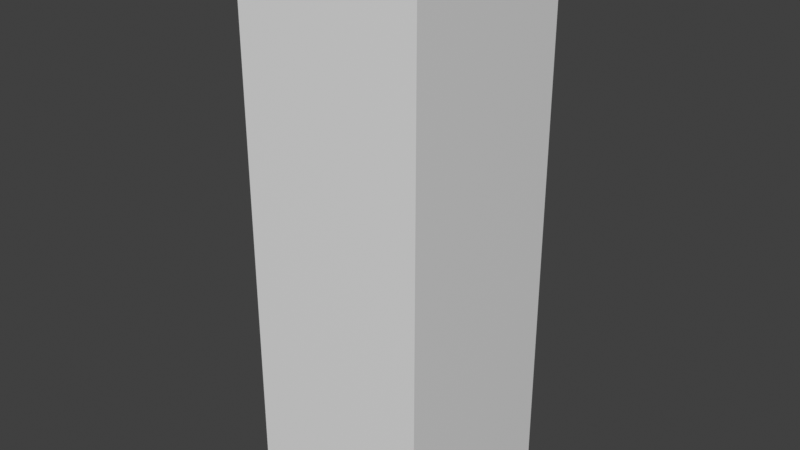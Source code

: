 # Source: test_body.blend  (saved by Blender 5.2.45; exported with 4.5.12 LTS)
import bpy
from mathutils import Matrix  # noqa: F401  (used for matrix-valued properties, if any)

bpy.ops.wm.read_factory_settings(use_empty=True)
scene = bpy.context.scene
scene.name = 'Scene'

# ---- collections
col_collection = bpy.data.collections.new('Collection'); scene.collection.children.link(col_collection)

# ---- materials (node trees are filled in below, after node groups)
mat_material = bpy.data.materials.new('Material')
mat_material.alpha_threshold = 0.0
mat_material.use_backface_culling_lightprobe_volume = False
mat_material.roughness = 0.5
mat_material.line_color = (0.0, 0.0, 0.0, 1.0)

# ---- material node trees
mat_material.use_nodes = True; mat_material.node_tree.nodes.clear()
_N = mat_material.node_tree.nodes; _L = mat_material.node_tree.links
n0 = _N.new('ShaderNodeOutputMaterial'); n0.name = 'Material Output'; n0.location = (200, 100)
n1 = _N.new('ShaderNodeBsdfPrincipled'); n1.name = 'Principled BSDF'; n1.location = (-200, 100)
n1.inputs[10].default_value = 0.005
_L.new(n1.outputs[0], n0.inputs[0])
n0.is_active_output = True

# ---- world
world_world = bpy.data.worlds.new('World'); scene.world = world_world
world_world.use_nodes = True; world_world.node_tree.nodes.clear()
_N = world_world.node_tree.nodes; _L = world_world.node_tree.links
n0 = _N.new('ShaderNodeOutputWorld'); n0.name = 'World Output'; n0.location = (200, 100)
n1 = _N.new('ShaderNodeBackground'); n1.name = 'Background'; n1.location = (-200, 100)
n1.inputs[0].default_value = (0.05088, 0.05088, 0.05088, 1.0)
_L.new(n1.outputs[0], n0.inputs[0])
n0.is_active_output = True
world_world.color = (0.05088, 0.05088, 0.05088)
world_world.sun_shadow_jitter_overblur = 0.0

# ---- meshes
me_cube = bpy.data.meshes.new('Cube')
me_cube.from_pydata([(0.5, 0.5, 3.0), (0.5, 0.5, 0.0), (0.5, -0.5, 3.0), (0.5, -0.5, 0.0), (-0.5, 0.5, 3.0), (-0.5, 0.5, 0.0), (-0.5, -0.5, 3.0), (-0.5, -0.5, 0.0), (0.5, 0.5, 2.0), (0.5, 0.5, 1.0), (-0.5, -0.5, 1.0), (-0.5, -0.5, 2.0), (0.5, -0.5, 2.0), (0.5, -0.5, 1.0), (-0.5, 0.5, 2.0), (-0.5, 0.5, 1.0)], [], [(0, 4, 6, 2), (12, 2, 6, 11), (11, 6, 4, 14), (5, 1, 3, 7), (8, 0, 2, 12), (14, 4, 0, 8), (5, 15, 9, 1), (15, 14, 8, 9), (1, 9, 13, 3), (9, 8, 12, 13), (7, 10, 15, 5), (10, 11, 14, 15), (3, 13, 10, 7), (13, 12, 11, 10)])
_uv = me_cube.uv_layers.new(name='UVMap')
_uv.uv.foreach_set('vector', [0.625, 0.5, 0.875, 0.5, 0.875, 0.75, 0.625, 0.75, 0.5417, 0.75, 0.625, 0.75, 0.625, 1.0, 0.5417, 1.0, 0.5417, 0.0, 0.625, 0.0, 0.625, 0.25, 0.5417, 0.25, 0.125, 0.5, 0.375, 0.5, 0.375, 0.75, 0.125, 0.75, 0.5417, 0.5, 0.625, 0.5, 0.625, 0.75, 0.5417, 0.75, 0.5417, 0.25, 0.625, 0.25, 0.625, 0.5, 0.5417, 0.5, 0.375, 0.25, 0.4583, 0.25, 0.4583, 0.5, 0.375, 0.5, 0.4583, 0.25, 0.5417, 0.25, 0.5417, 0.5, 0.4583, 0.5, 0.375, 0.5, 0.4583, 0.5, 0.4583, 0.75, 0.375, 0.75, 0.4583, 0.5, 0.5417, 0.5, 0.5417, 0.75, 0.4583, 0.75, 0.375, 0.0, 0.4583, 0.0, 0.4583, 0.25, 0.375, 0.25, 0.4583, 0.0, 0.5417, 0.0, 0.5417, 0.25, 0.4583, 0.25, 0.375, 0.75, 0.4583, 0.75, 0.4583, 1.0, 0.375, 1.0, 0.4583, 0.75, 0.5417, 0.75, 0.5417, 1.0, 0.4583, 1.0])
me_cube.materials.append(mat_material)
me_cube.use_mirror_vertex_groups = False
me_cube.update()
arm_armature = bpy.data.armatures.new('Armature')  # bones are not reproduced

# ---- objects
ob_testbody = bpy.data.objects.new('TestBody', me_cube)
ob_armature = bpy.data.objects.new('Armature', arm_armature)

# ---- transforms, parenting, visibility, modifiers, constraints
ob_testbody.parent = ob_armature
ob_testbody.location = (0.0, 0.0, 0.0)
ob_testbody.lock_rotations_4d = False
ob_testbody.empty_display_type = 'ARROWS'
ob_testbody.lineart.crease_threshold = 0.0
_vg = ob_testbody.vertex_groups.new(name='Root')
for _i, _w in zip([1, 3, 5, 7, 8, 9, 10, 11, 12, 13, 14, 15], [0.9168, 0.9092, 0.9092, 0.9168, 0.005462, 0.4969, 0.4969, 0.005462, 0.005403, 0.4965, 0.005403, 0.4965]): _vg.add([_i], _w, 'REPLACE')
_vg = ob_testbody.vertex_groups.new(name='Mid')
for _i, _w in zip([0, 1, 2, 3, 4, 5, 6, 7, 8, 9, 10, 11, 12, 13, 14, 15], [0.04494, 0.07859, 0.03444, 0.08577, 0.03444, 0.08577, 0.04494, 0.07859, 0.4735, 0.4752, 0.4752, 0.4735, 0.4733, 0.4755, 0.4733, 0.4755]): _vg.add([_i], _w, 'REPLACE')
_vg = ob_testbody.vertex_groups.new(name='End')
for _i, _w in zip([0, 2, 4, 6, 8, 9, 10, 11, 12, 13, 14, 15], [0.4974, 0.4976, 0.4976, 0.4974, 0.4736, 0.003064, 0.003064, 0.4736, 0.4736, 0.003102, 0.4736, 0.003102]): _vg.add([_i], _w, 'REPLACE')
_vg = ob_testbody.vertex_groups.new(name='Tail')
for _i, _w in zip([0, 2, 4, 6, 8, 11, 12, 14], [0.4524, 0.4577, 0.4577, 0.4524, 0.000432, 0.000432, 0.0009113, 0.0009113]): _vg.add([_i], _w, 'REPLACE')
_m = ob_testbody.modifiers.new('Armature', 'ARMATURE')
_m.object = ob_armature
ob_armature.location = (0.0, 0.0, 0.0)
ob_armature.show_in_front = True

# ---- collection membership
col_collection.objects.link(ob_testbody)
col_collection.objects.link(ob_armature)

# ---- scene / render settings (as saved in the file)
scene.frame_start = 1; scene.frame_end = 250; scene.frame_set(1)
scene.render.engine = 'BLENDER_EEVEE_NEXT'
scene.render.bake_bias = 0.0
scene.render.bake_samples = 0
scene.render.compositor_device = 'GPU'
scene.eevee.use_volume_custom_range = False
scene.eevee.fast_gi_thickness_near = 0.1
scene.eevee.fast_gi_thickness_far = 0.0
scene.eevee.ray_tracing_options.screen_trace_thickness = 0.1
scene.view_settings.view_transform = 'Standard'
bpy.context.view_layer.update()

# ---- added for rendering (the .blend has no active camera and no usable light): camera, sun
cam_auto = bpy.data.cameras.new('AutoCamera')
cam_auto.lens = 50.0
cam_auto.sensor_width = 36.0
cam_auto.clip_end = 1000.0
ob_auto_camera = bpy.data.objects.new('AutoCamera', cam_auto)
scene.collection.objects.link(ob_auto_camera)
ob_auto_camera.location = (3.06862, -3.68235, 3.9549)
ob_auto_camera.rotation_euler = (1.09748, -7.21219e-08, 0.694738)
scene.camera = ob_auto_camera
light_auto_sun = bpy.data.lights.new('AutoSun', 'SUN')
light_auto_sun.energy = 3.0
light_auto_sun.angle = 0.0523599
ob_auto_sun = bpy.data.objects.new('AutoSun', light_auto_sun)
scene.collection.objects.link(ob_auto_sun)
ob_auto_sun.rotation_euler = (0.872665, 0.174533, 0.523599)
bpy.context.view_layer.update()
